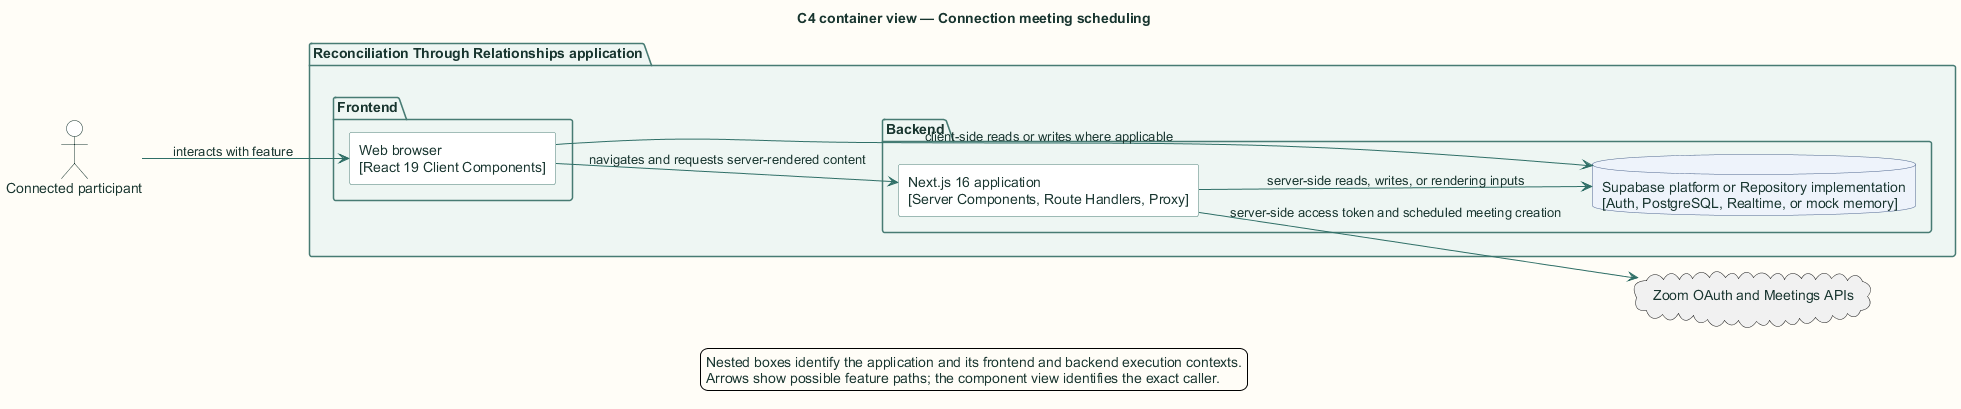

The diagram above was rendered by PlantUML. Its source (embedded in the PNG):
@startuml
title C4 container view — Connection meeting scheduling

skinparam backgroundColor #FFFDF7
skinparam shadowing false
skinparam defaultFontName Arial
skinparam defaultFontColor #18352F
skinparam ArrowColor #2F6F67
skinparam packageBorderColor #477B73
skinparam packageBackgroundColor #EEF6F3
skinparam rectangleBorderColor #477B73
skinparam rectangleBackgroundColor #FFFFFF
skinparam componentBorderColor #8A5A1F
skinparam componentBackgroundColor #FFF6E6
skinparam databaseBorderColor #4E668E
skinparam databaseBackgroundColor #EEF3FB
skinparam actorBorderColor #18352F
skinparam actorBackgroundColor #FFFFFF
skinparam classBorderColor #477B73
skinparam classBackgroundColor #FFFFFF
skinparam sequenceBoxBorderColor #477B73
skinparam sequenceBoxBackgroundColor #F4F8F6
skinparam ParticipantBorderColor #477B73
skinparam ParticipantBackgroundColor #FFFFFF
skinparam BoxPadding 10
hide stereotype

left to right direction
actor "Connected participant" as actor
package "Reconciliation Through Relationships application" {
  package "Frontend" {
    rectangle "Web browser\n[React 19 Client Components]" as browser
  }
  package "Backend" {
    rectangle "Next.js 16 application\n[Server Components, Route Handlers, Proxy]" as next
    database "Supabase platform or Repository implementation\n[Auth, PostgreSQL, Realtime, or mock memory]" as store
  }
}
actor --> browser : interacts with feature
browser --> next : navigates and requests server-rendered content
browser --> store : client-side reads or writes where applicable
next --> store : server-side reads, writes, or rendering inputs
cloud "Zoom OAuth and Meetings APIs" as ext0
next --> ext0 : server-side access token and scheduled meeting creation
legend bottom
  Nested boxes identify the application and its frontend and backend execution contexts.
  Arrows show possible feature paths; the component view identifies the exact caller.
endlegend
@enduml